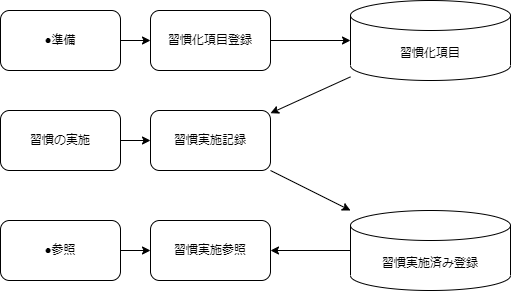

The diagram above was exported from draw.io. Its source (the exported page's mxGraphModel, read from the mxfile embedded in the PNG):
<mxGraphModel dx="1842" dy="1138" grid="1" gridSize="10" guides="1" tooltips="1" connect="1" arrows="1" fold="1" page="1" pageScale="1" pageWidth="827" pageHeight="1169" math="0" shadow="0">
  <root>
    <mxCell id="0" />
    <mxCell id="1" parent="0" />
    <mxCell id="PRguRaya--vn2k54WNLk-2" style="edgeStyle=none;html=1;" edge="1" parent="1" source="hZhK5QdnLwe06w-J5lRF-1" target="PRguRaya--vn2k54WNLk-1">
      <mxGeometry relative="1" as="geometry" />
    </mxCell>
    <mxCell id="hZhK5QdnLwe06w-J5lRF-1" value="習慣化項目登録" style="rounded=1;whiteSpace=wrap;html=1;" vertex="1" parent="1">
      <mxGeometry x="300" y="60" width="120" height="60" as="geometry" />
    </mxCell>
    <mxCell id="PRguRaya--vn2k54WNLk-11" style="edgeStyle=none;html=1;" edge="1" parent="1" source="PRguRaya--vn2k54WNLk-1" target="PRguRaya--vn2k54WNLk-4">
      <mxGeometry relative="1" as="geometry" />
    </mxCell>
    <mxCell id="PRguRaya--vn2k54WNLk-1" value="習慣化項目" style="shape=cylinder3;whiteSpace=wrap;html=1;boundedLbl=1;backgroundOutline=1;size=15;" vertex="1" parent="1">
      <mxGeometry x="500" y="50" width="160" height="80" as="geometry" />
    </mxCell>
    <mxCell id="PRguRaya--vn2k54WNLk-7" style="edgeStyle=none;html=1;" edge="1" parent="1" source="PRguRaya--vn2k54WNLk-3" target="PRguRaya--vn2k54WNLk-4">
      <mxGeometry relative="1" as="geometry" />
    </mxCell>
    <mxCell id="PRguRaya--vn2k54WNLk-3" value="習慣の実施" style="rounded=1;whiteSpace=wrap;html=1;" vertex="1" parent="1">
      <mxGeometry x="150" y="160" width="120" height="60" as="geometry" />
    </mxCell>
    <mxCell id="PRguRaya--vn2k54WNLk-6" style="edgeStyle=none;html=1;" edge="1" parent="1" source="PRguRaya--vn2k54WNLk-4" target="PRguRaya--vn2k54WNLk-5">
      <mxGeometry relative="1" as="geometry" />
    </mxCell>
    <mxCell id="PRguRaya--vn2k54WNLk-4" value="&lt;span style=&quot;color: rgb(0, 0, 0);&quot;&gt;習慣実施記録&lt;/span&gt;" style="rounded=1;whiteSpace=wrap;html=1;" vertex="1" parent="1">
      <mxGeometry x="300" y="160" width="120" height="60" as="geometry" />
    </mxCell>
    <mxCell id="PRguRaya--vn2k54WNLk-5" value="習慣実施済み登録" style="shape=cylinder3;whiteSpace=wrap;html=1;boundedLbl=1;backgroundOutline=1;size=15;" vertex="1" parent="1">
      <mxGeometry x="500" y="260" width="160" height="80" as="geometry" />
    </mxCell>
    <mxCell id="PRguRaya--vn2k54WNLk-8" value="習慣実施参照" style="rounded=1;whiteSpace=wrap;html=1;" vertex="1" parent="1">
      <mxGeometry x="300" y="270" width="120" height="60" as="geometry" />
    </mxCell>
    <mxCell id="PRguRaya--vn2k54WNLk-9" style="edgeStyle=none;html=1;" edge="1" parent="1" source="PRguRaya--vn2k54WNLk-5" target="PRguRaya--vn2k54WNLk-8">
      <mxGeometry relative="1" as="geometry" />
    </mxCell>
    <mxCell id="PRguRaya--vn2k54WNLk-14" style="edgeStyle=none;html=1;" edge="1" parent="1" source="PRguRaya--vn2k54WNLk-10" target="hZhK5QdnLwe06w-J5lRF-1">
      <mxGeometry relative="1" as="geometry" />
    </mxCell>
    <mxCell id="PRguRaya--vn2k54WNLk-10" value="●準備" style="rounded=1;whiteSpace=wrap;html=1;" vertex="1" parent="1">
      <mxGeometry x="150" y="60" width="120" height="60" as="geometry" />
    </mxCell>
    <mxCell id="PRguRaya--vn2k54WNLk-16" style="edgeStyle=none;html=1;" edge="1" parent="1" source="PRguRaya--vn2k54WNLk-13" target="PRguRaya--vn2k54WNLk-8">
      <mxGeometry relative="1" as="geometry" />
    </mxCell>
    <mxCell id="PRguRaya--vn2k54WNLk-13" value="●参照" style="rounded=1;whiteSpace=wrap;html=1;" vertex="1" parent="1">
      <mxGeometry x="150" y="270" width="120" height="60" as="geometry" />
    </mxCell>
  </root>
</mxGraphModel>